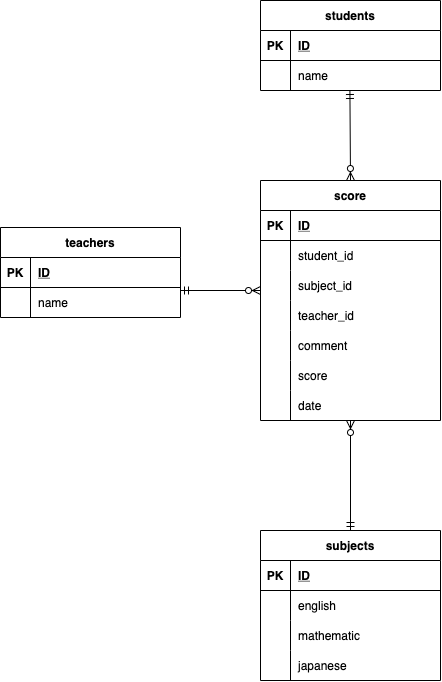

The diagram above was exported from draw.io. Its source (the exported page's mxGraphModel, read from the mxfile embedded in the PNG):
<mxGraphModel dx="1849" dy="1614" grid="1" gridSize="10" guides="1" tooltips="1" connect="1" arrows="1" fold="1" page="1" pageScale="1" pageWidth="1169" pageHeight="1654" math="0" shadow="0">
  <root>
    <mxCell id="0" />
    <mxCell id="1" parent="0" />
    <mxCell id="303" value="students" style="shape=table;startSize=30;container=1;collapsible=1;childLayout=tableLayout;fixedRows=1;rowLines=0;fontStyle=1;align=center;resizeLast=1;" vertex="1" parent="1">
      <mxGeometry x="330" y="70" width="180" height="90" as="geometry">
        <mxRectangle x="280" y="590" width="90" height="30" as="alternateBounds" />
      </mxGeometry>
    </mxCell>
    <mxCell id="304" value="" style="shape=partialRectangle;collapsible=0;dropTarget=0;pointerEvents=0;fillColor=none;top=0;left=0;bottom=1;right=0;points=[[0,0.5],[1,0.5]];portConstraint=eastwest;" vertex="1" parent="303">
      <mxGeometry y="30" width="180" height="30" as="geometry" />
    </mxCell>
    <mxCell id="305" value="PK" style="shape=partialRectangle;connectable=0;fillColor=none;top=0;left=0;bottom=0;right=0;fontStyle=1;overflow=hidden;" vertex="1" parent="304">
      <mxGeometry width="30" height="30" as="geometry">
        <mxRectangle width="30" height="30" as="alternateBounds" />
      </mxGeometry>
    </mxCell>
    <mxCell id="306" value="ID" style="shape=partialRectangle;connectable=0;fillColor=none;top=0;left=0;bottom=0;right=0;align=left;spacingLeft=6;fontStyle=5;overflow=hidden;" vertex="1" parent="304">
      <mxGeometry x="30" width="150" height="30" as="geometry">
        <mxRectangle width="150" height="30" as="alternateBounds" />
      </mxGeometry>
    </mxCell>
    <mxCell id="307" value="" style="shape=partialRectangle;collapsible=0;dropTarget=0;pointerEvents=0;fillColor=none;top=0;left=0;bottom=0;right=0;points=[[0,0.5],[1,0.5]];portConstraint=eastwest;" vertex="1" parent="303">
      <mxGeometry y="60" width="180" height="30" as="geometry" />
    </mxCell>
    <mxCell id="308" value="" style="shape=partialRectangle;connectable=0;fillColor=none;top=0;left=0;bottom=0;right=0;editable=1;overflow=hidden;" vertex="1" parent="307">
      <mxGeometry width="30" height="30" as="geometry">
        <mxRectangle width="30" height="30" as="alternateBounds" />
      </mxGeometry>
    </mxCell>
    <mxCell id="309" value="name" style="shape=partialRectangle;connectable=0;fillColor=none;top=0;left=0;bottom=0;right=0;align=left;spacingLeft=6;overflow=hidden;" vertex="1" parent="307">
      <mxGeometry x="30" width="150" height="30" as="geometry">
        <mxRectangle width="150" height="30" as="alternateBounds" />
      </mxGeometry>
    </mxCell>
    <mxCell id="316" value="subjects" style="shape=table;startSize=30;container=1;collapsible=1;childLayout=tableLayout;fixedRows=1;rowLines=0;fontStyle=1;align=center;resizeLast=1;" vertex="1" parent="1">
      <mxGeometry x="330" y="600" width="180" height="150" as="geometry">
        <mxRectangle x="280" y="590" width="90" height="30" as="alternateBounds" />
      </mxGeometry>
    </mxCell>
    <mxCell id="317" value="" style="shape=partialRectangle;collapsible=0;dropTarget=0;pointerEvents=0;fillColor=none;top=0;left=0;bottom=1;right=0;points=[[0,0.5],[1,0.5]];portConstraint=eastwest;" vertex="1" parent="316">
      <mxGeometry y="30" width="180" height="30" as="geometry" />
    </mxCell>
    <mxCell id="318" value="PK" style="shape=partialRectangle;connectable=0;fillColor=none;top=0;left=0;bottom=0;right=0;fontStyle=1;overflow=hidden;" vertex="1" parent="317">
      <mxGeometry width="30" height="30" as="geometry">
        <mxRectangle width="30" height="30" as="alternateBounds" />
      </mxGeometry>
    </mxCell>
    <mxCell id="319" value="ID" style="shape=partialRectangle;connectable=0;fillColor=none;top=0;left=0;bottom=0;right=0;align=left;spacingLeft=6;fontStyle=5;overflow=hidden;" vertex="1" parent="317">
      <mxGeometry x="30" width="150" height="30" as="geometry">
        <mxRectangle width="150" height="30" as="alternateBounds" />
      </mxGeometry>
    </mxCell>
    <mxCell id="320" value="" style="shape=partialRectangle;collapsible=0;dropTarget=0;pointerEvents=0;fillColor=none;top=0;left=0;bottom=0;right=0;points=[[0,0.5],[1,0.5]];portConstraint=eastwest;" vertex="1" parent="316">
      <mxGeometry y="60" width="180" height="30" as="geometry" />
    </mxCell>
    <mxCell id="321" value="" style="shape=partialRectangle;connectable=0;fillColor=none;top=0;left=0;bottom=0;right=0;editable=1;overflow=hidden;" vertex="1" parent="320">
      <mxGeometry width="30" height="30" as="geometry">
        <mxRectangle width="30" height="30" as="alternateBounds" />
      </mxGeometry>
    </mxCell>
    <mxCell id="322" value="english" style="shape=partialRectangle;connectable=0;fillColor=none;top=0;left=0;bottom=0;right=0;align=left;spacingLeft=6;overflow=hidden;" vertex="1" parent="320">
      <mxGeometry x="30" width="150" height="30" as="geometry">
        <mxRectangle width="150" height="30" as="alternateBounds" />
      </mxGeometry>
    </mxCell>
    <mxCell id="323" value="" style="shape=partialRectangle;collapsible=0;dropTarget=0;pointerEvents=0;fillColor=none;top=0;left=0;bottom=0;right=0;points=[[0,0.5],[1,0.5]];portConstraint=eastwest;" vertex="1" parent="316">
      <mxGeometry y="90" width="180" height="30" as="geometry" />
    </mxCell>
    <mxCell id="324" value="" style="shape=partialRectangle;connectable=0;fillColor=none;top=0;left=0;bottom=0;right=0;editable=1;overflow=hidden;" vertex="1" parent="323">
      <mxGeometry width="30" height="30" as="geometry">
        <mxRectangle width="30" height="30" as="alternateBounds" />
      </mxGeometry>
    </mxCell>
    <mxCell id="325" value="mathematic" style="shape=partialRectangle;connectable=0;fillColor=none;top=0;left=0;bottom=0;right=0;align=left;spacingLeft=6;overflow=hidden;" vertex="1" parent="323">
      <mxGeometry x="30" width="150" height="30" as="geometry">
        <mxRectangle width="150" height="30" as="alternateBounds" />
      </mxGeometry>
    </mxCell>
    <mxCell id="326" value="" style="shape=partialRectangle;collapsible=0;dropTarget=0;pointerEvents=0;fillColor=none;top=0;left=0;bottom=0;right=0;points=[[0,0.5],[1,0.5]];portConstraint=eastwest;" vertex="1" parent="316">
      <mxGeometry y="120" width="180" height="30" as="geometry" />
    </mxCell>
    <mxCell id="327" value="" style="shape=partialRectangle;connectable=0;fillColor=none;top=0;left=0;bottom=0;right=0;editable=1;overflow=hidden;" vertex="1" parent="326">
      <mxGeometry width="30" height="30" as="geometry">
        <mxRectangle width="30" height="30" as="alternateBounds" />
      </mxGeometry>
    </mxCell>
    <mxCell id="328" value="japanese" style="shape=partialRectangle;connectable=0;fillColor=none;top=0;left=0;bottom=0;right=0;align=left;spacingLeft=6;overflow=hidden;" vertex="1" parent="326">
      <mxGeometry x="30" width="150" height="30" as="geometry">
        <mxRectangle width="150" height="30" as="alternateBounds" />
      </mxGeometry>
    </mxCell>
    <mxCell id="332" value="teachers" style="shape=table;startSize=30;container=1;collapsible=1;childLayout=tableLayout;fixedRows=1;rowLines=0;fontStyle=1;align=center;resizeLast=1;" vertex="1" parent="1">
      <mxGeometry x="70" y="297" width="180" height="90" as="geometry">
        <mxRectangle x="280" y="590" width="90" height="30" as="alternateBounds" />
      </mxGeometry>
    </mxCell>
    <mxCell id="333" value="" style="shape=partialRectangle;collapsible=0;dropTarget=0;pointerEvents=0;fillColor=none;top=0;left=0;bottom=1;right=0;points=[[0,0.5],[1,0.5]];portConstraint=eastwest;" vertex="1" parent="332">
      <mxGeometry y="30" width="180" height="30" as="geometry" />
    </mxCell>
    <mxCell id="334" value="PK" style="shape=partialRectangle;connectable=0;fillColor=none;top=0;left=0;bottom=0;right=0;fontStyle=1;overflow=hidden;" vertex="1" parent="333">
      <mxGeometry width="30" height="30" as="geometry">
        <mxRectangle width="30" height="30" as="alternateBounds" />
      </mxGeometry>
    </mxCell>
    <mxCell id="335" value="ID" style="shape=partialRectangle;connectable=0;fillColor=none;top=0;left=0;bottom=0;right=0;align=left;spacingLeft=6;fontStyle=5;overflow=hidden;" vertex="1" parent="333">
      <mxGeometry x="30" width="150" height="30" as="geometry">
        <mxRectangle width="150" height="30" as="alternateBounds" />
      </mxGeometry>
    </mxCell>
    <mxCell id="336" value="" style="shape=partialRectangle;collapsible=0;dropTarget=0;pointerEvents=0;fillColor=none;top=0;left=0;bottom=0;right=0;points=[[0,0.5],[1,0.5]];portConstraint=eastwest;" vertex="1" parent="332">
      <mxGeometry y="60" width="180" height="30" as="geometry" />
    </mxCell>
    <mxCell id="337" value="" style="shape=partialRectangle;connectable=0;fillColor=none;top=0;left=0;bottom=0;right=0;editable=1;overflow=hidden;" vertex="1" parent="336">
      <mxGeometry width="30" height="30" as="geometry">
        <mxRectangle width="30" height="30" as="alternateBounds" />
      </mxGeometry>
    </mxCell>
    <mxCell id="338" value="name" style="shape=partialRectangle;connectable=0;fillColor=none;top=0;left=0;bottom=0;right=0;align=left;spacingLeft=6;overflow=hidden;" vertex="1" parent="336">
      <mxGeometry x="30" width="150" height="30" as="geometry">
        <mxRectangle width="150" height="30" as="alternateBounds" />
      </mxGeometry>
    </mxCell>
    <mxCell id="339" value="score" style="shape=table;startSize=30;container=1;collapsible=1;childLayout=tableLayout;fixedRows=1;rowLines=0;fontStyle=1;align=center;resizeLast=1;" vertex="1" parent="1">
      <mxGeometry x="330" y="250" width="180" height="240" as="geometry">
        <mxRectangle x="280" y="590" width="90" height="30" as="alternateBounds" />
      </mxGeometry>
    </mxCell>
    <mxCell id="340" value="" style="shape=partialRectangle;collapsible=0;dropTarget=0;pointerEvents=0;fillColor=none;top=0;left=0;bottom=1;right=0;points=[[0,0.5],[1,0.5]];portConstraint=eastwest;" vertex="1" parent="339">
      <mxGeometry y="30" width="180" height="30" as="geometry" />
    </mxCell>
    <mxCell id="341" value="PK" style="shape=partialRectangle;connectable=0;fillColor=none;top=0;left=0;bottom=0;right=0;fontStyle=1;overflow=hidden;" vertex="1" parent="340">
      <mxGeometry width="30" height="30" as="geometry">
        <mxRectangle width="30" height="30" as="alternateBounds" />
      </mxGeometry>
    </mxCell>
    <mxCell id="342" value="ID" style="shape=partialRectangle;connectable=0;fillColor=none;top=0;left=0;bottom=0;right=0;align=left;spacingLeft=6;fontStyle=5;overflow=hidden;" vertex="1" parent="340">
      <mxGeometry x="30" width="150" height="30" as="geometry">
        <mxRectangle width="150" height="30" as="alternateBounds" />
      </mxGeometry>
    </mxCell>
    <mxCell id="343" value="" style="shape=partialRectangle;collapsible=0;dropTarget=0;pointerEvents=0;fillColor=none;top=0;left=0;bottom=0;right=0;points=[[0,0.5],[1,0.5]];portConstraint=eastwest;" vertex="1" parent="339">
      <mxGeometry y="60" width="180" height="30" as="geometry" />
    </mxCell>
    <mxCell id="344" value="" style="shape=partialRectangle;connectable=0;fillColor=none;top=0;left=0;bottom=0;right=0;editable=1;overflow=hidden;" vertex="1" parent="343">
      <mxGeometry width="30" height="30" as="geometry">
        <mxRectangle width="30" height="30" as="alternateBounds" />
      </mxGeometry>
    </mxCell>
    <mxCell id="345" value="student_id" style="shape=partialRectangle;connectable=0;fillColor=none;top=0;left=0;bottom=0;right=0;align=left;spacingLeft=6;overflow=hidden;" vertex="1" parent="343">
      <mxGeometry x="30" width="150" height="30" as="geometry">
        <mxRectangle width="150" height="30" as="alternateBounds" />
      </mxGeometry>
    </mxCell>
    <mxCell id="346" value="" style="shape=partialRectangle;collapsible=0;dropTarget=0;pointerEvents=0;fillColor=none;top=0;left=0;bottom=0;right=0;points=[[0,0.5],[1,0.5]];portConstraint=eastwest;" vertex="1" parent="339">
      <mxGeometry y="90" width="180" height="30" as="geometry" />
    </mxCell>
    <mxCell id="347" value="" style="shape=partialRectangle;connectable=0;fillColor=none;top=0;left=0;bottom=0;right=0;editable=1;overflow=hidden;" vertex="1" parent="346">
      <mxGeometry width="30" height="30" as="geometry">
        <mxRectangle width="30" height="30" as="alternateBounds" />
      </mxGeometry>
    </mxCell>
    <mxCell id="348" value="subject_id" style="shape=partialRectangle;connectable=0;fillColor=none;top=0;left=0;bottom=0;right=0;align=left;spacingLeft=6;overflow=hidden;" vertex="1" parent="346">
      <mxGeometry x="30" width="150" height="30" as="geometry">
        <mxRectangle width="150" height="30" as="alternateBounds" />
      </mxGeometry>
    </mxCell>
    <mxCell id="384" style="shape=partialRectangle;collapsible=0;dropTarget=0;pointerEvents=0;fillColor=none;top=0;left=0;bottom=0;right=0;points=[[0,0.5],[1,0.5]];portConstraint=eastwest;" vertex="1" parent="339">
      <mxGeometry y="120" width="180" height="30" as="geometry" />
    </mxCell>
    <mxCell id="385" style="shape=partialRectangle;connectable=0;fillColor=none;top=0;left=0;bottom=0;right=0;editable=1;overflow=hidden;" vertex="1" parent="384">
      <mxGeometry width="30" height="30" as="geometry">
        <mxRectangle width="30" height="30" as="alternateBounds" />
      </mxGeometry>
    </mxCell>
    <mxCell id="386" value="teacher_id" style="shape=partialRectangle;connectable=0;fillColor=none;top=0;left=0;bottom=0;right=0;align=left;spacingLeft=6;overflow=hidden;" vertex="1" parent="384">
      <mxGeometry x="30" width="150" height="30" as="geometry">
        <mxRectangle width="150" height="30" as="alternateBounds" />
      </mxGeometry>
    </mxCell>
    <mxCell id="388" style="shape=partialRectangle;collapsible=0;dropTarget=0;pointerEvents=0;fillColor=none;top=0;left=0;bottom=0;right=0;points=[[0,0.5],[1,0.5]];portConstraint=eastwest;" vertex="1" parent="339">
      <mxGeometry y="150" width="180" height="30" as="geometry" />
    </mxCell>
    <mxCell id="389" style="shape=partialRectangle;connectable=0;fillColor=none;top=0;left=0;bottom=0;right=0;editable=1;overflow=hidden;" vertex="1" parent="388">
      <mxGeometry width="30" height="30" as="geometry">
        <mxRectangle width="30" height="30" as="alternateBounds" />
      </mxGeometry>
    </mxCell>
    <mxCell id="390" value="comment" style="shape=partialRectangle;connectable=0;fillColor=none;top=0;left=0;bottom=0;right=0;align=left;spacingLeft=6;overflow=hidden;" vertex="1" parent="388">
      <mxGeometry x="30" width="150" height="30" as="geometry">
        <mxRectangle width="150" height="30" as="alternateBounds" />
      </mxGeometry>
    </mxCell>
    <mxCell id="394" style="shape=partialRectangle;collapsible=0;dropTarget=0;pointerEvents=0;fillColor=none;top=0;left=0;bottom=0;right=0;points=[[0,0.5],[1,0.5]];portConstraint=eastwest;" vertex="1" parent="339">
      <mxGeometry y="180" width="180" height="30" as="geometry" />
    </mxCell>
    <mxCell id="395" style="shape=partialRectangle;connectable=0;fillColor=none;top=0;left=0;bottom=0;right=0;editable=1;overflow=hidden;" vertex="1" parent="394">
      <mxGeometry width="30" height="30" as="geometry">
        <mxRectangle width="30" height="30" as="alternateBounds" />
      </mxGeometry>
    </mxCell>
    <mxCell id="396" value="score" style="shape=partialRectangle;connectable=0;fillColor=none;top=0;left=0;bottom=0;right=0;align=left;spacingLeft=6;overflow=hidden;" vertex="1" parent="394">
      <mxGeometry x="30" width="150" height="30" as="geometry">
        <mxRectangle width="150" height="30" as="alternateBounds" />
      </mxGeometry>
    </mxCell>
    <mxCell id="399" style="shape=partialRectangle;collapsible=0;dropTarget=0;pointerEvents=0;fillColor=none;top=0;left=0;bottom=0;right=0;points=[[0,0.5],[1,0.5]];portConstraint=eastwest;" vertex="1" parent="339">
      <mxGeometry y="210" width="180" height="30" as="geometry" />
    </mxCell>
    <mxCell id="400" style="shape=partialRectangle;connectable=0;fillColor=none;top=0;left=0;bottom=0;right=0;editable=1;overflow=hidden;" vertex="1" parent="399">
      <mxGeometry width="30" height="30" as="geometry">
        <mxRectangle width="30" height="30" as="alternateBounds" />
      </mxGeometry>
    </mxCell>
    <mxCell id="401" value="date" style="shape=partialRectangle;connectable=0;fillColor=none;top=0;left=0;bottom=0;right=0;align=left;spacingLeft=6;overflow=hidden;" vertex="1" parent="399">
      <mxGeometry x="30" width="150" height="30" as="geometry">
        <mxRectangle width="150" height="30" as="alternateBounds" />
      </mxGeometry>
    </mxCell>
    <mxCell id="392" value="" style="fontSize=12;html=1;endArrow=ERzeroToMany;startArrow=ERmandOne;entryX=0.5;entryY=0;entryDx=0;entryDy=0;" edge="1" parent="1">
      <mxGeometry width="100" height="100" relative="1" as="geometry">
        <mxPoint x="419.40999999999997" y="160" as="sourcePoint" />
        <mxPoint x="420.0000000000002" y="250" as="targetPoint" />
      </mxGeometry>
    </mxCell>
    <mxCell id="393" value="" style="fontSize=12;html=1;endArrow=ERzeroToMany;startArrow=ERmandOne;" edge="1" parent="1">
      <mxGeometry width="100" height="100" relative="1" as="geometry">
        <mxPoint x="250" y="360" as="sourcePoint" />
        <mxPoint x="330" y="360" as="targetPoint" />
      </mxGeometry>
    </mxCell>
    <mxCell id="398" value="" style="fontSize=12;html=1;endArrow=ERzeroToMany;startArrow=ERmandOne;exitX=0.5;exitY=0;exitDx=0;exitDy=0;" edge="1" parent="1" source="316">
      <mxGeometry width="100" height="100" relative="1" as="geometry">
        <mxPoint x="419.69000000000005" y="530" as="sourcePoint" />
        <mxPoint x="420" y="490" as="targetPoint" />
      </mxGeometry>
    </mxCell>
  </root>
</mxGraphModel>